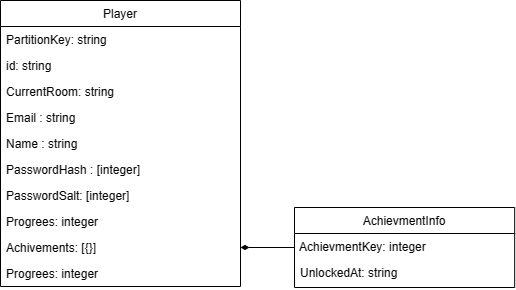

The diagram above was exported from draw.io. Its source (the exported page's mxGraphModel, read from the mxfile embedded in the PNG):
<mxGraphModel dx="1903" dy="1577" grid="1" gridSize="10" guides="1" tooltips="1" connect="1" arrows="1" fold="1" page="1" pageScale="1" pageWidth="827" pageHeight="1169" math="0" shadow="0">
  <root>
    <mxCell id="0" />
    <mxCell id="1" parent="0" />
    <mxCell id="6su6OgYmJsCG1dqxZ5Cs-1" value="Player" style="swimlane;fontStyle=0;align=center;verticalAlign=top;childLayout=stackLayout;horizontal=1;startSize=26;horizontalStack=0;resizeParent=1;resizeLast=0;collapsible=1;marginBottom=0;rounded=0;shadow=0;strokeWidth=1;" vertex="1" parent="1">
      <mxGeometry x="983" y="441" width="240" height="286" as="geometry">
        <mxRectangle x="550" y="140" width="160" height="26" as="alternateBounds" />
      </mxGeometry>
    </mxCell>
    <mxCell id="6su6OgYmJsCG1dqxZ5Cs-2" value="PartitionKey: string" style="text;align=left;verticalAlign=top;spacingLeft=4;spacingRight=4;overflow=hidden;rotatable=0;points=[[0,0.5],[1,0.5]];portConstraint=eastwest;" vertex="1" parent="6su6OgYmJsCG1dqxZ5Cs-1">
      <mxGeometry y="26" width="240" height="26" as="geometry" />
    </mxCell>
    <mxCell id="6su6OgYmJsCG1dqxZ5Cs-3" value="id: string" style="text;align=left;verticalAlign=top;spacingLeft=4;spacingRight=4;overflow=hidden;rotatable=0;points=[[0,0.5],[1,0.5]];portConstraint=eastwest;" vertex="1" parent="6su6OgYmJsCG1dqxZ5Cs-1">
      <mxGeometry y="52" width="240" height="26" as="geometry" />
    </mxCell>
    <mxCell id="6su6OgYmJsCG1dqxZ5Cs-4" value="CurrentRoom: string" style="text;align=left;verticalAlign=top;spacingLeft=4;spacingRight=4;overflow=hidden;rotatable=0;points=[[0,0.5],[1,0.5]];portConstraint=eastwest;rounded=0;shadow=0;html=0;" vertex="1" parent="6su6OgYmJsCG1dqxZ5Cs-1">
      <mxGeometry y="78" width="240" height="26" as="geometry" />
    </mxCell>
    <mxCell id="6su6OgYmJsCG1dqxZ5Cs-5" value="Email : string" style="text;align=left;verticalAlign=top;spacingLeft=4;spacingRight=4;overflow=hidden;rotatable=0;points=[[0,0.5],[1,0.5]];portConstraint=eastwest;" vertex="1" parent="6su6OgYmJsCG1dqxZ5Cs-1">
      <mxGeometry y="104" width="240" height="26" as="geometry" />
    </mxCell>
    <mxCell id="6su6OgYmJsCG1dqxZ5Cs-6" value="Name : string" style="text;align=left;verticalAlign=top;spacingLeft=4;spacingRight=4;overflow=hidden;rotatable=0;points=[[0,0.5],[1,0.5]];portConstraint=eastwest;" vertex="1" parent="6su6OgYmJsCG1dqxZ5Cs-1">
      <mxGeometry y="130" width="240" height="26" as="geometry" />
    </mxCell>
    <mxCell id="6su6OgYmJsCG1dqxZ5Cs-7" value="PasswordHash : [integer]" style="text;align=left;verticalAlign=top;spacingLeft=4;spacingRight=4;overflow=hidden;rotatable=0;points=[[0,0.5],[1,0.5]];portConstraint=eastwest;rounded=0;shadow=0;html=0;" vertex="1" parent="6su6OgYmJsCG1dqxZ5Cs-1">
      <mxGeometry y="156" width="240" height="26" as="geometry" />
    </mxCell>
    <mxCell id="6su6OgYmJsCG1dqxZ5Cs-8" value="PasswordSalt: [integer]" style="text;align=left;verticalAlign=top;spacingLeft=4;spacingRight=4;overflow=hidden;rotatable=0;points=[[0,0.5],[1,0.5]];portConstraint=eastwest;rounded=0;shadow=0;html=0;" vertex="1" parent="6su6OgYmJsCG1dqxZ5Cs-1">
      <mxGeometry y="182" width="240" height="26" as="geometry" />
    </mxCell>
    <mxCell id="6su6OgYmJsCG1dqxZ5Cs-9" value="Progrees: integer" style="text;align=left;verticalAlign=top;spacingLeft=4;spacingRight=4;overflow=hidden;rotatable=0;points=[[0,0.5],[1,0.5]];portConstraint=eastwest;rounded=0;shadow=0;html=0;" vertex="1" parent="6su6OgYmJsCG1dqxZ5Cs-1">
      <mxGeometry y="208" width="240" height="26" as="geometry" />
    </mxCell>
    <mxCell id="6su6OgYmJsCG1dqxZ5Cs-10" value="Achivements: [{}]" style="text;align=left;verticalAlign=top;spacingLeft=4;spacingRight=4;overflow=hidden;rotatable=0;points=[[0,0.5],[1,0.5]];portConstraint=eastwest;rounded=0;shadow=0;html=0;" vertex="1" parent="6su6OgYmJsCG1dqxZ5Cs-1">
      <mxGeometry y="234" width="240" height="26" as="geometry" />
    </mxCell>
    <mxCell id="6su6OgYmJsCG1dqxZ5Cs-11" value="Progrees: integer" style="text;align=left;verticalAlign=top;spacingLeft=4;spacingRight=4;overflow=hidden;rotatable=0;points=[[0,0.5],[1,0.5]];portConstraint=eastwest;rounded=0;shadow=0;html=0;" vertex="1" parent="6su6OgYmJsCG1dqxZ5Cs-1">
      <mxGeometry y="260" width="240" height="26" as="geometry" />
    </mxCell>
    <mxCell id="6su6OgYmJsCG1dqxZ5Cs-12" value="AchievmentInfo" style="swimlane;fontStyle=0;align=center;verticalAlign=top;childLayout=stackLayout;horizontal=1;startSize=26;horizontalStack=0;resizeParent=1;resizeLast=0;collapsible=1;marginBottom=0;rounded=0;shadow=0;strokeWidth=1;" vertex="1" parent="1">
      <mxGeometry x="1277" y="648" width="220.17" height="80" as="geometry">
        <mxRectangle x="550" y="140" width="160" height="26" as="alternateBounds" />
      </mxGeometry>
    </mxCell>
    <mxCell id="6su6OgYmJsCG1dqxZ5Cs-13" value="AchievmentKey: integer" style="text;align=left;verticalAlign=top;spacingLeft=3;spacingRight=4;overflow=hidden;rotatable=0;points=[[0,0.5],[1,0.5]];portConstraint=eastwest;" vertex="1" parent="6su6OgYmJsCG1dqxZ5Cs-12">
      <mxGeometry y="26" width="220.17" height="26" as="geometry" />
    </mxCell>
    <mxCell id="6su6OgYmJsCG1dqxZ5Cs-14" value="UnlockedAt: string" style="text;align=left;verticalAlign=top;spacingLeft=4;spacingRight=4;overflow=hidden;rotatable=0;points=[[0,0.5],[1,0.5]];portConstraint=eastwest;" vertex="1" parent="6su6OgYmJsCG1dqxZ5Cs-12">
      <mxGeometry y="52" width="220.17" height="26" as="geometry" />
    </mxCell>
    <mxCell id="6su6OgYmJsCG1dqxZ5Cs-15" style="edgeStyle=orthogonalEdgeStyle;rounded=0;orthogonalLoop=1;jettySize=auto;html=1;endArrow=none;endFill=0;startArrow=diamondThin;startFill=1;" edge="1" parent="1" source="6su6OgYmJsCG1dqxZ5Cs-10" target="6su6OgYmJsCG1dqxZ5Cs-12">
      <mxGeometry relative="1" as="geometry" />
    </mxCell>
  </root>
</mxGraphModel>